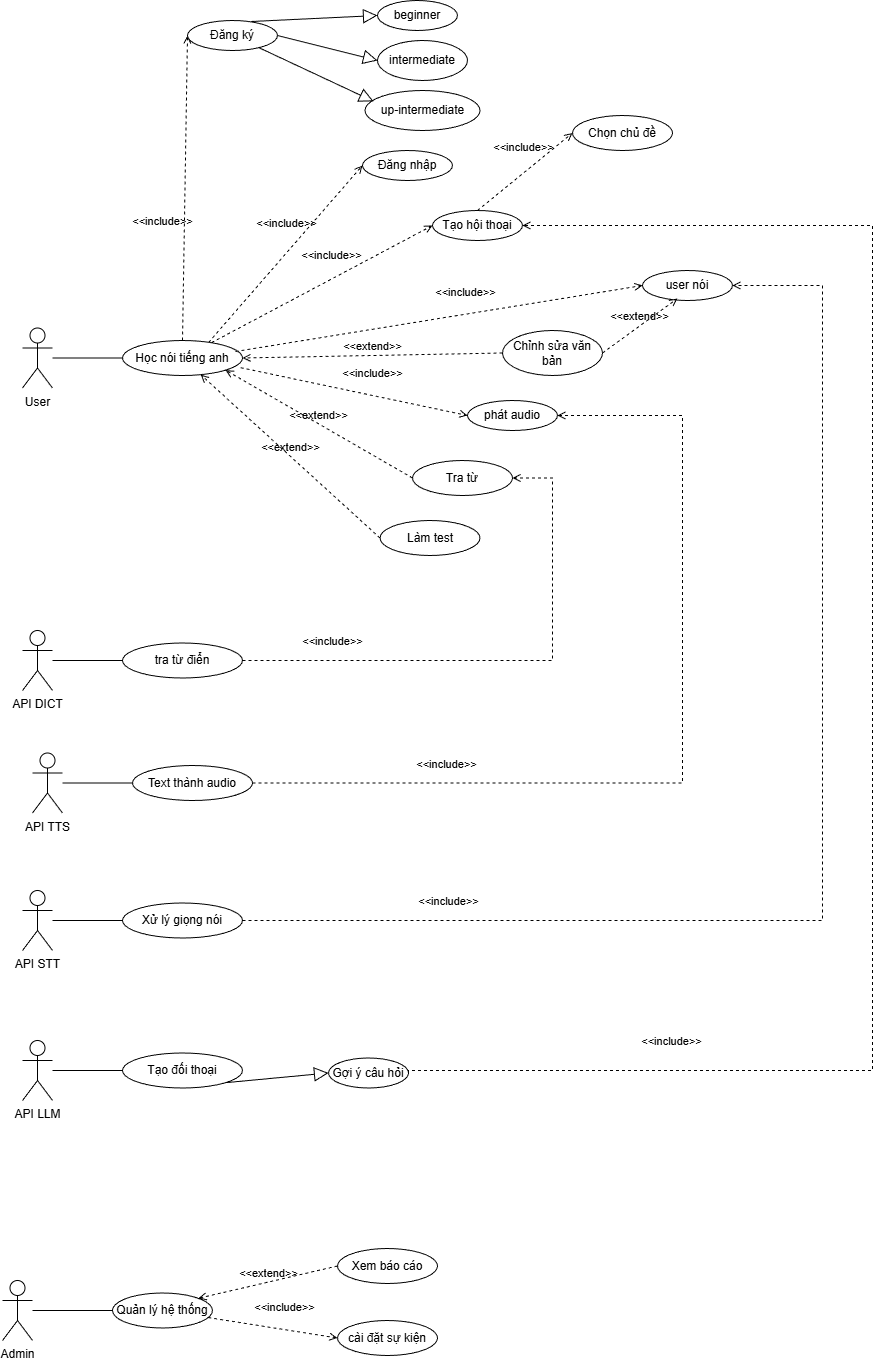

The diagram above was exported from draw.io. Its source (the exported page's mxGraphModel, read from the mxfile embedded in the PNG):
<mxGraphModel dx="1426" dy="777" grid="1" gridSize="10" guides="1" tooltips="1" connect="1" arrows="1" fold="1" page="1" pageScale="1" pageWidth="1100" pageHeight="850" math="0" shadow="0">
  <root>
    <mxCell id="0" />
    <mxCell id="1" parent="0" />
    <mxCell id="KICz9pHzdJggSqUTnqvD-1" parent="1" style="shape=umlActor;verticalLabelPosition=bottom;verticalAlign=top;html=1;outlineConnect=0;" value="User" vertex="1">
      <mxGeometry height="60" width="30" x="60" y="337.5" as="geometry" />
    </mxCell>
    <mxCell id="KICz9pHzdJggSqUTnqvD-6" parent="1" style="ellipse;whiteSpace=wrap;html=1;" value="Học nói tiếng anh" vertex="1">
      <mxGeometry height="35" width="120" x="160" y="350" as="geometry" />
    </mxCell>
    <mxCell id="KICz9pHzdJggSqUTnqvD-8" edge="1" parent="1" source="KICz9pHzdJggSqUTnqvD-1" style="endArrow=none;startArrow=none;endFill=0;startFill=0;endSize=8;html=1;verticalAlign=bottom;labelBackgroundColor=none;strokeWidth=1;rounded=0;entryX=0;entryY=0.5;entryDx=0;entryDy=0;" target="KICz9pHzdJggSqUTnqvD-6" value="">
      <mxGeometry relative="1" width="160" as="geometry">
        <mxPoint x="130" y="240" as="sourcePoint" />
        <mxPoint x="180" y="230" as="targetPoint" />
      </mxGeometry>
    </mxCell>
    <mxCell id="jQxNxN0ga2fAMyB3PHyl-1" edge="1" parent="1" source="KICz9pHzdJggSqUTnqvD-6" style="html=1;verticalAlign=bottom;labelBackgroundColor=none;endArrow=open;endFill=0;dashed=1;rounded=0;exitX=0.5;exitY=0;exitDx=0;exitDy=0;entryX=0;entryY=0.5;entryDx=0;entryDy=0;" target="jQxNxN0ga2fAMyB3PHyl-7" value="&amp;lt;&amp;lt;include&amp;gt;&amp;gt;">
      <mxGeometry relative="1" width="160" x="-0.279" y="22" as="geometry">
        <mxPoint as="offset" />
        <mxPoint x="320" y="229.5" as="sourcePoint" />
        <mxPoint x="490" y="140" as="targetPoint" />
      </mxGeometry>
    </mxCell>
    <mxCell id="jQxNxN0ga2fAMyB3PHyl-7" parent="1" style="ellipse;whiteSpace=wrap;html=1;" value="Đăng ký" vertex="1">
      <mxGeometry height="30" width="90" x="225" y="30" as="geometry" />
    </mxCell>
    <mxCell id="jQxNxN0ga2fAMyB3PHyl-8" edge="1" parent="1" source="jQxNxN0ga2fAMyB3PHyl-7" style="edgeStyle=none;html=1;endSize=12;endArrow=block;endFill=0;rounded=0;entryX=0;entryY=0.5;entryDx=0;entryDy=0;exitX=0.711;exitY=0.033;exitDx=0;exitDy=0;exitPerimeter=0;" target="jQxNxN0ga2fAMyB3PHyl-9" value="">
      <mxGeometry relative="1" width="160" as="geometry">
        <mxPoint x="375" y="90" as="sourcePoint" />
        <mxPoint x="505" y="40" as="targetPoint" />
      </mxGeometry>
    </mxCell>
    <mxCell id="jQxNxN0ga2fAMyB3PHyl-9" parent="1" style="ellipse;whiteSpace=wrap;html=1;" value="beginner" vertex="1">
      <mxGeometry height="30" width="80" x="415" y="10" as="geometry" />
    </mxCell>
    <mxCell id="jQxNxN0ga2fAMyB3PHyl-10" parent="1" style="ellipse;whiteSpace=wrap;html=1;" value="intermediate" vertex="1">
      <mxGeometry height="40" width="90" x="415" y="50" as="geometry" />
    </mxCell>
    <mxCell id="jQxNxN0ga2fAMyB3PHyl-11" edge="1" parent="1" source="jQxNxN0ga2fAMyB3PHyl-7" style="edgeStyle=none;html=1;endSize=12;endArrow=block;endFill=0;rounded=0;exitX=1;exitY=0.5;exitDx=0;exitDy=0;entryX=0;entryY=0.5;entryDx=0;entryDy=0;" target="jQxNxN0ga2fAMyB3PHyl-10" value="">
      <mxGeometry relative="1" width="160" as="geometry">
        <mxPoint x="405" y="180" as="sourcePoint" />
        <mxPoint x="545" y="130" as="targetPoint" />
      </mxGeometry>
    </mxCell>
    <mxCell id="jQxNxN0ga2fAMyB3PHyl-12" parent="1" style="ellipse;whiteSpace=wrap;html=1;" value="up-intermediate" vertex="1">
      <mxGeometry height="40" width="115" x="402.5" y="100" as="geometry" />
    </mxCell>
    <mxCell id="jQxNxN0ga2fAMyB3PHyl-13" edge="1" parent="1" source="jQxNxN0ga2fAMyB3PHyl-7" style="edgeStyle=none;html=1;endSize=12;endArrow=block;endFill=0;rounded=0;entryX=0.074;entryY=0.27;entryDx=0;entryDy=0;entryPerimeter=0;" target="jQxNxN0ga2fAMyB3PHyl-12" value="">
      <mxGeometry relative="1" width="160" as="geometry">
        <Array as="points" />
        <mxPoint x="405" y="195" as="sourcePoint" />
        <mxPoint x="407.5" y="120" as="targetPoint" />
      </mxGeometry>
    </mxCell>
    <mxCell id="jQxNxN0ga2fAMyB3PHyl-14" edge="1" parent="1" source="KICz9pHzdJggSqUTnqvD-6" style="html=1;verticalAlign=bottom;labelBackgroundColor=none;endArrow=open;endFill=0;dashed=1;rounded=0;exitX=0.717;exitY=0.057;exitDx=0;exitDy=0;exitPerimeter=0;entryX=0;entryY=0.5;entryDx=0;entryDy=0;" target="jQxNxN0ga2fAMyB3PHyl-15" value="&amp;lt;&amp;lt;include&amp;gt;&amp;gt;">
      <mxGeometry relative="1" width="160" x="0.141" y="13" as="geometry">
        <mxPoint as="offset" />
        <mxPoint x="320" y="369.5" as="sourcePoint" />
        <mxPoint x="490" y="280" as="targetPoint" />
      </mxGeometry>
    </mxCell>
    <mxCell id="jQxNxN0ga2fAMyB3PHyl-15" parent="1" style="ellipse;whiteSpace=wrap;html=1;" value="Đăng nhập" vertex="1">
      <mxGeometry height="30" width="90" x="400" y="160" as="geometry" />
    </mxCell>
    <mxCell id="jQxNxN0ga2fAMyB3PHyl-17" edge="1" parent="1" source="jQxNxN0ga2fAMyB3PHyl-12" style="edgeStyle=orthogonalEdgeStyle;rounded=0;orthogonalLoop=1;jettySize=auto;html=1;exitX=0.5;exitY=1;exitDx=0;exitDy=0;" target="jQxNxN0ga2fAMyB3PHyl-12">
      <mxGeometry relative="1" as="geometry" />
    </mxCell>
    <mxCell id="jQxNxN0ga2fAMyB3PHyl-19" edge="1" parent="1" source="KICz9pHzdJggSqUTnqvD-6" style="html=1;verticalAlign=bottom;labelBackgroundColor=none;endArrow=open;endFill=0;dashed=1;rounded=0;entryX=0;entryY=0.5;entryDx=0;entryDy=0;" target="jQxNxN0ga2fAMyB3PHyl-20" value="&amp;lt;&amp;lt;include&amp;gt;&amp;gt;">
      <mxGeometry relative="1" width="160" x="0.141" y="13" as="geometry">
        <mxPoint as="offset" />
        <mxPoint x="360" y="380" as="sourcePoint" />
        <mxPoint x="550" y="425" as="targetPoint" />
      </mxGeometry>
    </mxCell>
    <mxCell id="jQxNxN0ga2fAMyB3PHyl-20" parent="1" style="ellipse;whiteSpace=wrap;html=1;" value="Tạo hội thoại" vertex="1">
      <mxGeometry height="30" width="90" x="470" y="220" as="geometry" />
    </mxCell>
    <mxCell id="jQxNxN0ga2fAMyB3PHyl-26" edge="1" parent="1" source="KICz9pHzdJggSqUTnqvD-6" style="html=1;verticalAlign=bottom;labelBackgroundColor=none;endArrow=open;endFill=0;dashed=1;rounded=0;exitX=0.942;exitY=0.314;exitDx=0;exitDy=0;entryX=0;entryY=0.5;entryDx=0;entryDy=0;exitPerimeter=0;" target="jQxNxN0ga2fAMyB3PHyl-27" value="&amp;lt;&amp;lt;include&amp;gt;&amp;gt;">
      <mxGeometry relative="1" width="160" x="0.141" y="13" as="geometry">
        <mxPoint as="offset" />
        <mxPoint x="270" y="376" as="sourcePoint" />
        <mxPoint x="500" y="463.5" as="targetPoint" />
      </mxGeometry>
    </mxCell>
    <mxCell id="jQxNxN0ga2fAMyB3PHyl-27" parent="1" style="ellipse;whiteSpace=wrap;html=1;" value="user nói" vertex="1">
      <mxGeometry height="30" width="90" x="680" y="280" as="geometry" />
    </mxCell>
    <mxCell id="jQxNxN0ga2fAMyB3PHyl-29" parent="1" style="ellipse;whiteSpace=wrap;html=1;" value="Chỉnh sửa văn bản" vertex="1">
      <mxGeometry height="45" width="100" x="540" y="340" as="geometry" />
    </mxCell>
    <mxCell id="jQxNxN0ga2fAMyB3PHyl-43" parent="1" style="ellipse;whiteSpace=wrap;html=1;" value="Chọn chủ đề" vertex="1">
      <mxGeometry height="35" width="100" x="610" y="125" as="geometry" />
    </mxCell>
    <mxCell id="jQxNxN0ga2fAMyB3PHyl-51" parent="1" style="ellipse;whiteSpace=wrap;html=1;" value="Tra từ" vertex="1">
      <mxGeometry height="35" width="100" x="450" y="470" as="geometry" />
    </mxCell>
    <mxCell id="jQxNxN0ga2fAMyB3PHyl-52" edge="1" parent="1" source="jQxNxN0ga2fAMyB3PHyl-51" style="html=1;verticalAlign=bottom;labelBackgroundColor=none;endArrow=open;endFill=0;dashed=1;rounded=0;entryX=1;entryY=1;entryDx=0;entryDy=0;exitX=0;exitY=0.5;exitDx=0;exitDy=0;" target="KICz9pHzdJggSqUTnqvD-6" value="&amp;lt;&amp;lt;extend&amp;gt;&amp;gt;">
      <mxGeometry relative="1" width="160" as="geometry">
        <mxPoint x="470" y="400" as="sourcePoint" />
        <mxPoint x="630" y="400" as="targetPoint" />
      </mxGeometry>
    </mxCell>
    <mxCell id="jQxNxN0ga2fAMyB3PHyl-53" parent="1" style="ellipse;whiteSpace=wrap;html=1;" value="Làm test" vertex="1">
      <mxGeometry height="35" width="100" x="417.5" y="530" as="geometry" />
    </mxCell>
    <mxCell id="jQxNxN0ga2fAMyB3PHyl-54" edge="1" parent="1" source="jQxNxN0ga2fAMyB3PHyl-53" style="html=1;verticalAlign=bottom;labelBackgroundColor=none;endArrow=open;endFill=0;dashed=1;rounded=0;exitX=0;exitY=0.5;exitDx=0;exitDy=0;" target="KICz9pHzdJggSqUTnqvD-6" value="&amp;lt;&amp;lt;extend&amp;gt;&amp;gt;">
      <mxGeometry relative="1" width="160" as="geometry">
        <mxPoint x="612" y="545" as="sourcePoint" />
        <mxPoint x="400" y="510" as="targetPoint" />
      </mxGeometry>
    </mxCell>
    <mxCell id="jQxNxN0ga2fAMyB3PHyl-55" parent="1" style="shape=umlActor;verticalLabelPosition=bottom;verticalAlign=top;html=1;" value="Admin" vertex="1">
      <mxGeometry height="60" width="30" x="40" y="1290" as="geometry" />
    </mxCell>
    <mxCell id="jQxNxN0ga2fAMyB3PHyl-56" parent="1" style="ellipse;whiteSpace=wrap;html=1;" value="Quản lý hệ thống" vertex="1">
      <mxGeometry height="35" width="100" x="150" y="1302.5" as="geometry" />
    </mxCell>
    <mxCell id="jQxNxN0ga2fAMyB3PHyl-58" edge="1" parent="1" source="jQxNxN0ga2fAMyB3PHyl-55" style="endArrow=none;startArrow=none;endFill=0;startFill=0;endSize=8;html=1;verticalAlign=bottom;labelBackgroundColor=none;strokeWidth=1;rounded=0;entryX=0;entryY=0.5;entryDx=0;entryDy=0;" target="jQxNxN0ga2fAMyB3PHyl-56" value="">
      <mxGeometry relative="1" width="160" as="geometry">
        <mxPoint x="70" y="1332.17" as="sourcePoint" />
        <mxPoint x="140" y="1332.17" as="targetPoint" />
      </mxGeometry>
    </mxCell>
    <mxCell id="jQxNxN0ga2fAMyB3PHyl-60" parent="1" style="ellipse;whiteSpace=wrap;html=1;" value="Xem báo cáo" vertex="1">
      <mxGeometry height="35" width="100" x="375" y="1258" as="geometry" />
    </mxCell>
    <mxCell id="jQxNxN0ga2fAMyB3PHyl-62" edge="1" parent="1" source="jQxNxN0ga2fAMyB3PHyl-60" style="html=1;verticalAlign=bottom;labelBackgroundColor=none;endArrow=open;endFill=0;dashed=1;rounded=0;exitX=0;exitY=0.5;exitDx=0;exitDy=0;entryX=1;entryY=0;entryDx=0;entryDy=0;" target="jQxNxN0ga2fAMyB3PHyl-56" value="&amp;lt;&amp;lt;extend&amp;gt;&amp;gt;">
      <mxGeometry relative="1" width="160" as="geometry">
        <mxPoint x="531" y="1346" as="sourcePoint" />
        <mxPoint x="310" y="1250" as="targetPoint" />
      </mxGeometry>
    </mxCell>
    <mxCell id="jQxNxN0ga2fAMyB3PHyl-65" parent="1" style="ellipse;whiteSpace=wrap;html=1;" value="cài đặt sự kiện" vertex="1">
      <mxGeometry height="35" width="100" x="375" y="1330" as="geometry" />
    </mxCell>
    <mxCell id="jQxNxN0ga2fAMyB3PHyl-66" edge="1" parent="1" source="jQxNxN0ga2fAMyB3PHyl-56" style="html=1;verticalAlign=bottom;labelBackgroundColor=none;endArrow=open;endFill=0;dashed=1;rounded=0;entryX=0;entryY=0.5;entryDx=0;entryDy=0;" target="jQxNxN0ga2fAMyB3PHyl-65" value="&amp;lt;&amp;lt;include&amp;gt;&amp;gt;">
      <mxGeometry relative="1" width="160" x="0.141" y="13" as="geometry">
        <mxPoint as="offset" />
        <mxPoint x="270" y="1378" as="sourcePoint" />
        <mxPoint x="392" y="1350" as="targetPoint" />
      </mxGeometry>
    </mxCell>
    <mxCell id="jQxNxN0ga2fAMyB3PHyl-67" parent="1" style="shape=umlActor;verticalLabelPosition=bottom;verticalAlign=top;html=1;outlineConnect=0;" value="API STT" vertex="1">
      <mxGeometry height="60" width="30" x="60" y="900" as="geometry" />
    </mxCell>
    <mxCell id="jQxNxN0ga2fAMyB3PHyl-68" parent="1" style="ellipse;whiteSpace=wrap;html=1;" value="Xử lý giọng nói" vertex="1">
      <mxGeometry height="35" width="120" x="160" y="912.5" as="geometry" />
    </mxCell>
    <mxCell id="jQxNxN0ga2fAMyB3PHyl-69" edge="1" parent="1" source="jQxNxN0ga2fAMyB3PHyl-67" style="endArrow=none;startArrow=none;endFill=0;startFill=0;endSize=8;html=1;verticalAlign=bottom;labelBackgroundColor=none;strokeWidth=1;rounded=0;entryX=0;entryY=0.5;entryDx=0;entryDy=0;" target="jQxNxN0ga2fAMyB3PHyl-68" value="">
      <mxGeometry relative="1" width="160" as="geometry">
        <mxPoint x="130" y="802.5" as="sourcePoint" />
        <mxPoint x="180" y="792.5" as="targetPoint" />
      </mxGeometry>
    </mxCell>
    <mxCell id="jQxNxN0ga2fAMyB3PHyl-71" edge="1" parent="1" source="jQxNxN0ga2fAMyB3PHyl-68" style="html=1;verticalAlign=bottom;labelBackgroundColor=none;endArrow=open;endFill=0;dashed=1;rounded=0;exitX=1;exitY=0.5;exitDx=0;exitDy=0;entryX=1;entryY=0.5;entryDx=0;entryDy=0;edgeStyle=orthogonalEdgeStyle;" target="jQxNxN0ga2fAMyB3PHyl-27" value="&amp;lt;&amp;lt;include&amp;gt;&amp;gt;">
      <mxGeometry relative="1" width="160" x="-0.686" y="10" as="geometry">
        <mxPoint x="1" as="offset" />
        <Array as="points">
          <mxPoint x="860" y="930" />
          <mxPoint x="860" y="295" />
          <mxPoint x="800" y="295" />
        </Array>
        <mxPoint x="300" y="860" as="sourcePoint" />
        <mxPoint x="460" y="860" as="targetPoint" />
      </mxGeometry>
    </mxCell>
    <mxCell id="jQxNxN0ga2fAMyB3PHyl-73" edge="1" parent="1" source="KICz9pHzdJggSqUTnqvD-6" style="html=1;verticalAlign=bottom;labelBackgroundColor=none;endArrow=open;endFill=0;dashed=1;rounded=0;entryX=0;entryY=0.5;entryDx=0;entryDy=0;exitX=0.985;exitY=0.777;exitDx=0;exitDy=0;exitPerimeter=0;" target="jQxNxN0ga2fAMyB3PHyl-74" value="&amp;lt;&amp;lt;include&amp;gt;&amp;gt;">
      <mxGeometry relative="1" width="160" x="0.141" y="13" as="geometry">
        <mxPoint as="offset" />
        <mxPoint x="233.40588048319546" y="379.9958643009934" as="sourcePoint" />
        <mxPoint x="495" y="578.28" as="targetPoint" />
      </mxGeometry>
    </mxCell>
    <mxCell id="jQxNxN0ga2fAMyB3PHyl-74" parent="1" style="ellipse;whiteSpace=wrap;html=1;" value="phát audio" vertex="1">
      <mxGeometry height="30" width="90" x="505" y="410" as="geometry" />
    </mxCell>
    <mxCell id="jQxNxN0ga2fAMyB3PHyl-76" parent="1" style="shape=umlActor;verticalLabelPosition=bottom;verticalAlign=top;html=1;outlineConnect=0;" value="API TTS" vertex="1">
      <mxGeometry height="60" width="30" x="70" y="762.5" as="geometry" />
    </mxCell>
    <mxCell id="jQxNxN0ga2fAMyB3PHyl-77" parent="1" style="ellipse;whiteSpace=wrap;html=1;" value="Text thành audio" vertex="1">
      <mxGeometry height="35" width="120" x="170" y="775" as="geometry" />
    </mxCell>
    <mxCell id="jQxNxN0ga2fAMyB3PHyl-78" edge="1" parent="1" source="jQxNxN0ga2fAMyB3PHyl-76" style="endArrow=none;startArrow=none;endFill=0;startFill=0;endSize=8;html=1;verticalAlign=bottom;labelBackgroundColor=none;strokeWidth=1;rounded=0;entryX=0;entryY=0.5;entryDx=0;entryDy=0;" value="">
      <mxGeometry relative="1" width="160" as="geometry">
        <mxPoint x="140" y="665" as="sourcePoint" />
        <mxPoint x="170" y="792.5" as="targetPoint" />
      </mxGeometry>
    </mxCell>
    <mxCell id="jQxNxN0ga2fAMyB3PHyl-79" edge="1" parent="1" source="jQxNxN0ga2fAMyB3PHyl-29" style="html=1;verticalAlign=bottom;labelBackgroundColor=none;endArrow=open;endFill=0;dashed=1;rounded=0;exitX=1;exitY=0.5;exitDx=0;exitDy=0;entryX=0.389;entryY=0.933;entryDx=0;entryDy=0;entryPerimeter=0;" target="jQxNxN0ga2fAMyB3PHyl-27" value="&amp;lt;&amp;lt;extend&amp;gt;&amp;gt;">
      <mxGeometry relative="1" width="160" as="geometry">
        <mxPoint x="540" y="440" as="sourcePoint" />
        <mxPoint x="700" y="440" as="targetPoint" />
      </mxGeometry>
    </mxCell>
    <mxCell id="jQxNxN0ga2fAMyB3PHyl-81" edge="1" parent="1" source="jQxNxN0ga2fAMyB3PHyl-77" style="html=1;verticalAlign=bottom;labelBackgroundColor=none;endArrow=open;endFill=0;dashed=1;rounded=0;exitX=1;exitY=0.5;exitDx=0;exitDy=0;entryX=1;entryY=0.5;entryDx=0;entryDy=0;edgeStyle=orthogonalEdgeStyle;" target="jQxNxN0ga2fAMyB3PHyl-74" value="&amp;lt;&amp;lt;include&amp;gt;&amp;gt;">
      <mxGeometry relative="1" width="160" x="-0.5769" y="10" as="geometry">
        <mxPoint x="-1" as="offset" />
        <Array as="points">
          <mxPoint x="720" y="793" />
          <mxPoint x="720" y="425" />
        </Array>
        <mxPoint x="540" y="1180" as="sourcePoint" />
        <mxPoint x="700" y="1180" as="targetPoint" />
      </mxGeometry>
    </mxCell>
    <mxCell id="jQxNxN0ga2fAMyB3PHyl-82" parent="1" style="shape=umlActor;verticalLabelPosition=bottom;verticalAlign=top;html=1;outlineConnect=0;" value="API DICT" vertex="1">
      <mxGeometry height="60" width="30" x="60" y="640" as="geometry" />
    </mxCell>
    <mxCell id="jQxNxN0ga2fAMyB3PHyl-83" parent="1" style="ellipse;whiteSpace=wrap;html=1;" value="tra từ điển" vertex="1">
      <mxGeometry height="35" width="120" x="160" y="652.5" as="geometry" />
    </mxCell>
    <mxCell id="jQxNxN0ga2fAMyB3PHyl-84" edge="1" parent="1" source="jQxNxN0ga2fAMyB3PHyl-82" style="endArrow=none;startArrow=none;endFill=0;startFill=0;endSize=8;html=1;verticalAlign=bottom;labelBackgroundColor=none;strokeWidth=1;rounded=0;entryX=0;entryY=0.5;entryDx=0;entryDy=0;" value="">
      <mxGeometry relative="1" width="160" as="geometry">
        <mxPoint x="130" y="542.5" as="sourcePoint" />
        <mxPoint x="160" y="670" as="targetPoint" />
      </mxGeometry>
    </mxCell>
    <mxCell id="jQxNxN0ga2fAMyB3PHyl-85" parent="1" style="shape=umlActor;verticalLabelPosition=bottom;verticalAlign=top;html=1;outlineConnect=0;" value="API LLM" vertex="1">
      <mxGeometry height="60" width="30" x="60" y="1050" as="geometry" />
    </mxCell>
    <mxCell id="jQxNxN0ga2fAMyB3PHyl-86" parent="1" style="ellipse;whiteSpace=wrap;html=1;" value="Tạo đối thoại" vertex="1">
      <mxGeometry height="35" width="120" x="160" y="1062.5" as="geometry" />
    </mxCell>
    <mxCell id="jQxNxN0ga2fAMyB3PHyl-87" edge="1" parent="1" source="jQxNxN0ga2fAMyB3PHyl-85" style="endArrow=none;startArrow=none;endFill=0;startFill=0;endSize=8;html=1;verticalAlign=bottom;labelBackgroundColor=none;strokeWidth=1;rounded=0;entryX=0;entryY=0.5;entryDx=0;entryDy=0;" value="">
      <mxGeometry relative="1" width="160" as="geometry">
        <mxPoint x="130" y="952.5" as="sourcePoint" />
        <mxPoint x="160" y="1080" as="targetPoint" />
      </mxGeometry>
    </mxCell>
    <mxCell id="jQxNxN0ga2fAMyB3PHyl-92" edge="1" parent="1" source="jQxNxN0ga2fAMyB3PHyl-86" style="edgeStyle=none;html=1;endSize=12;endArrow=block;endFill=0;rounded=0;entryX=0;entryY=0.5;entryDx=0;entryDy=0;exitX=1;exitY=1;exitDx=0;exitDy=0;" target="jQxNxN0ga2fAMyB3PHyl-93" value="">
      <mxGeometry relative="1" width="160" as="geometry">
        <mxPoint x="240" y="1136" as="sourcePoint" />
        <mxPoint x="456" y="1145" as="targetPoint" />
      </mxGeometry>
    </mxCell>
    <mxCell id="jQxNxN0ga2fAMyB3PHyl-93" parent="1" style="ellipse;whiteSpace=wrap;html=1;" value="Gợi ý câu hỏi" vertex="1">
      <mxGeometry height="30" width="80" x="366" y="1067.5" as="geometry" />
    </mxCell>
    <mxCell id="jQxNxN0ga2fAMyB3PHyl-94" edge="1" parent="1" source="jQxNxN0ga2fAMyB3PHyl-93" style="html=1;verticalAlign=bottom;labelBackgroundColor=none;endArrow=open;endFill=0;dashed=1;rounded=0;exitX=1;exitY=0.5;exitDx=0;exitDy=0;edgeStyle=orthogonalEdgeStyle;entryX=1;entryY=0.5;entryDx=0;entryDy=0;" target="jQxNxN0ga2fAMyB3PHyl-20" value="&amp;lt;&amp;lt;include&amp;gt;&amp;gt;">
      <mxGeometry relative="1" width="160" x="-0.6816" y="20" as="geometry">
        <mxPoint as="offset" />
        <Array as="points">
          <mxPoint x="446" y="1080" />
          <mxPoint x="910" y="1080" />
          <mxPoint x="910" y="235" />
        </Array>
        <mxPoint x="300" y="1245" as="sourcePoint" />
        <mxPoint x="840" y="290" as="targetPoint" />
      </mxGeometry>
    </mxCell>
    <mxCell id="jQxNxN0ga2fAMyB3PHyl-95" edge="1" parent="1" source="jQxNxN0ga2fAMyB3PHyl-83" style="html=1;verticalAlign=bottom;labelBackgroundColor=none;endArrow=open;endFill=0;dashed=1;rounded=0;entryX=1;entryY=0.5;entryDx=0;entryDy=0;edgeStyle=orthogonalEdgeStyle;exitX=1;exitY=0.5;exitDx=0;exitDy=0;" target="jQxNxN0ga2fAMyB3PHyl-51" value="&amp;lt;&amp;lt;include&amp;gt;&amp;gt;">
      <mxGeometry relative="1" width="160" x="-0.662" y="10" as="geometry">
        <mxPoint as="offset" />
        <Array as="points">
          <mxPoint x="590" y="670" />
          <mxPoint x="590" y="488" />
        </Array>
        <mxPoint x="340" y="600" as="sourcePoint" />
        <mxPoint x="785" y="620" as="targetPoint" />
      </mxGeometry>
    </mxCell>
    <mxCell id="jQxNxN0ga2fAMyB3PHyl-96" edge="1" parent="1" source="jQxNxN0ga2fAMyB3PHyl-29" style="html=1;verticalAlign=bottom;labelBackgroundColor=none;endArrow=open;endFill=0;dashed=1;rounded=0;entryX=1;entryY=0.5;entryDx=0;entryDy=0;exitX=0;exitY=0.5;exitDx=0;exitDy=0;" target="KICz9pHzdJggSqUTnqvD-6" value="&amp;lt;&amp;lt;extend&amp;gt;&amp;gt;">
      <mxGeometry relative="1" width="160" as="geometry">
        <mxPoint x="637" y="538" as="sourcePoint" />
        <mxPoint x="450" y="430" as="targetPoint" />
      </mxGeometry>
    </mxCell>
    <mxCell id="jQxNxN0ga2fAMyB3PHyl-97" edge="1" parent="1" source="jQxNxN0ga2fAMyB3PHyl-20" style="html=1;verticalAlign=bottom;labelBackgroundColor=none;endArrow=open;endFill=0;dashed=1;rounded=0;entryX=0;entryY=0.5;entryDx=0;entryDy=0;exitX=0.5;exitY=0;exitDx=0;exitDy=0;" target="jQxNxN0ga2fAMyB3PHyl-43" value="&amp;lt;&amp;lt;include&amp;gt;&amp;gt;">
      <mxGeometry relative="1" width="160" x="0.141" y="13" as="geometry">
        <mxPoint as="offset" />
        <mxPoint x="590" y="287" as="sourcePoint" />
        <mxPoint x="811" y="170" as="targetPoint" />
      </mxGeometry>
    </mxCell>
  </root>
</mxGraphModel>